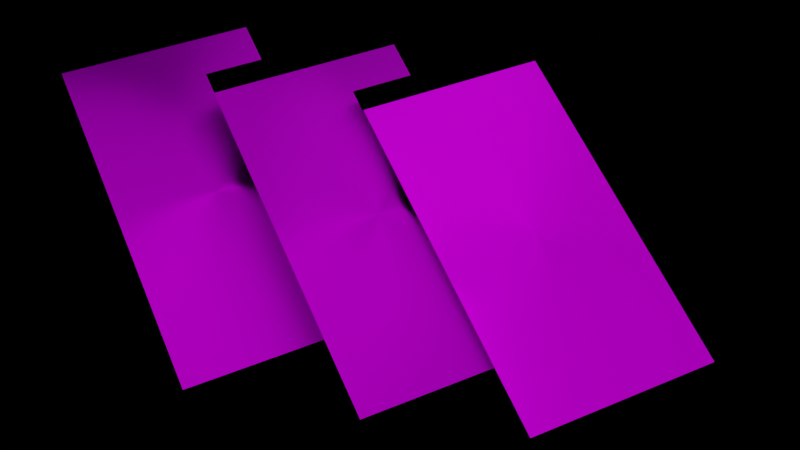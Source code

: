 # Source: 3d.blend  (saved by Blender 2.82.7; exported with 4.5.12 LTS)
import bpy
from mathutils import Matrix  # noqa: F401  (used for matrix-valued properties, if any)

bpy.ops.wm.read_factory_settings(use_empty=True)
scene = bpy.context.scene
scene.name = 'Scene'

# ---- collections
col_collection = bpy.data.collections.new('Collection'); scene.collection.children.link(col_collection)

# ---- images (referenced by path relative to the original .blend; pixels are not part of the script)
import os
ASSET_DIR = os.environ.get("B2B_ASSET_DIR", "")  # directory of the original .blend (textures are referenced by path, not embedded)
HERE = os.path.dirname(os.path.abspath(__file__))  # packed textures are extracted next to this script under _unpacked/

def load_image(name, relpath, width, height, colorspace="sRGB"):
    """Load a texture the original file referenced (path relative to the .blend, or extracted next to this script)."""
    p = next((c for c in (os.path.join(HERE, relpath), os.path.join(ASSET_DIR, relpath)) if relpath and os.path.exists(c)), "")
    if p:
        img = bpy.data.images.load(p, check_existing=True)
        img.name = name
    else:  # same state as the original file: an image datablock whose file is absent (Cycles renders it pink)
        img = bpy.data.images.new(name, width, height)
        img.source = "FILE"
        img.filepath = "//" + (relpath or name)
    img.colorspace_settings.name = colorspace
    return img
img_2_png = load_image('2.png', '2.png', 1024, 1024, 'sRGB')
img_color_png = load_image('color.png', 'color.png', 1024, 1024, 'sRGB')
img_1_png = load_image('1.png', '1.png', 1024, 1024, 'sRGB')
img_3_png = load_image('3.png', '3.png', 1024, 1024, 'sRGB')
img_1_png_002 = load_image('1.png.002', '1.png', 1024, 1024, 'sRGB')
img_3_png_001 = load_image('3.png.001', '3.png', 1024, 1024, 'sRGB')

# ---- materials (node trees are filled in below, after node groups)
mat_material = bpy.data.materials.new('Material')
mat_material.alpha_threshold = 0.0
mat_material.use_transparent_shadow = False
mat_material.line_color = (0.0, 0.0, 0.0, 1.0)
mat_material_001 = bpy.data.materials.new('Material.001')
mat_material_001.use_transparent_shadow = False
mat_material_006 = bpy.data.materials.new('Material.006')
mat_material_006.use_transparent_shadow = False
mat_material_007 = bpy.data.materials.new('Material.007')
mat_material_007.use_transparent_shadow = False
mat_material_003 = bpy.data.materials.new('Material.003')
mat_material_003.alpha_threshold = 0.0
mat_material_003.use_transparent_shadow = False
mat_material_003.line_color = (0.0, 0.0, 0.0, 1.0)
mat_material_002 = bpy.data.materials.new('Material.002')
mat_material_002.use_transparent_shadow = False
mat_material_004 = bpy.data.materials.new('Material.004')
mat_material_004.use_transparent_shadow = False
mat_material_005 = bpy.data.materials.new('Material.005')
mat_material_005.use_transparent_shadow = False
mat_material_009 = bpy.data.materials.new('Material.009')
mat_material_009.use_transparent_shadow = False
mat_material_008 = bpy.data.materials.new('Material.008')
mat_material_008.use_transparent_shadow = False
mat_material_014 = bpy.data.materials.new('Material.014')
mat_material_014.alpha_threshold = 0.0
mat_material_014.use_transparent_shadow = False
mat_material_014.line_color = (0.0, 0.0, 0.0, 1.0)
mat_material_013 = bpy.data.materials.new('Material.013')
mat_material_013.use_transparent_shadow = False
mat_material_012 = bpy.data.materials.new('Material.012')
mat_material_012.use_transparent_shadow = False
mat_material_011 = bpy.data.materials.new('Material.011')
mat_material_011.use_transparent_shadow = False
mat_material_010 = bpy.data.materials.new('Material.010')
mat_material_010.use_transparent_shadow = False

# ---- material node trees
mat_material.use_nodes = True; mat_material.node_tree.nodes.clear()
_N = mat_material.node_tree.nodes; _L = mat_material.node_tree.links
n0 = _N.new('ShaderNodeOutputMaterial'); n0.name = 'Material Output'; n0.location = (300, 300)
n1 = _N.new('ShaderNodeBsdfPrincipled'); n1.name = 'Principled BSDF'; n1.location = (10, 300)
n1.distribution = 'GGX'
n1.subsurface_method = 'BURLEY'
n1.inputs[1].default_value = 1.0
n1.inputs[2].default_value = 0.5139
n1.inputs[3].default_value = 1.45
n1.inputs[13].default_value = 0.0
n1.inputs[15].default_value = 1.0
n1.inputs[20].default_value = 0.0
n1.inputs[27].default_value = (0.0, 0.0, 0.0, 1.0)
n1.inputs[28].default_value = 1.0
n2 = _N.new('ShaderNodeTexImage'); n2.name = 'Image Texture'; n2.location = (-280, 280)
n2.image = img_2_png
n2.interpolation = 'Closest'
n3 = _N.new('ShaderNodeMix'); n3.name = 'Mix'; n3.location = (-260, 180)
n3.data_type = 'RGBA'
n3.inputs[0].default_value = 1.0
n3.inputs[7].default_value = (1.0, 1.0, 1.0, 1.0)
n4 = _N.new('ShaderNodeMix'); n4.name = 'Mix.001'; n4.location = (-160, 180)
n4.data_type = 'RGBA'
n4.inputs[0].default_value = 1.0
n4.inputs[6].default_value = (1.0, 1.0, 1.0, 1.0)
_L.new(n1.outputs[0], n0.inputs[0])
_L.new(n2.outputs[0], n1.inputs[0])
_L.new(n2.outputs[0], n3.inputs[6])
_L.new(n3.outputs[2], n4.inputs[7])
_L.new(n4.outputs[2], n1.inputs[14])
n0.is_active_output = True
mat_material_001.use_nodes = True; mat_material_001.node_tree.nodes.clear()
_N = mat_material_001.node_tree.nodes; _L = mat_material_001.node_tree.links
n0 = _N.new('ShaderNodeOutputMaterial'); n0.name = 'Material Output'; n0.location = (300, 300)
n1 = _N.new('ShaderNodeBsdfPrincipled'); n1.name = 'Principled BSDF'; n1.location = (10, 300)
n1.distribution = 'GGX'
n1.subsurface_method = 'BURLEY'
n1.inputs[0].default_value = (0.0, 0.0, 0.0, 1.0)
n1.inputs[3].default_value = 1.45
n1.inputs[13].default_value = 0.0
n1.inputs[27].default_value = (0.0, 0.0, 0.0, 1.0)
n1.inputs[28].default_value = 1.0
_L.new(n1.outputs[0], n0.inputs[0])
n0.is_active_output = True
mat_material_006.use_nodes = True; mat_material_006.node_tree.nodes.clear()
_N = mat_material_006.node_tree.nodes; _L = mat_material_006.node_tree.links
n0 = _N.new('ShaderNodeOutputMaterial'); n0.name = 'Material Output'; n0.location = (300, 300)
n1 = _N.new('ShaderNodeBsdfPrincipled'); n1.name = 'Principled BSDF'; n1.location = (10, 300)
n1.distribution = 'GGX'
n1.subsurface_method = 'BURLEY'
n1.inputs[1].default_value = 1.0
n1.inputs[2].default_value = 0.0
n1.inputs[3].default_value = 1.45
n1.inputs[13].default_value = 0.0
n1.inputs[27].default_value = (0.0, 0.0, 0.0, 1.0)
n1.inputs[28].default_value = 1.0
n2 = _N.new('ShaderNodeTexImage'); n2.name = 'Image Texture'; n2.location = (-280, 280)
n2.image = img_color_png
n3 = _N.new('ShaderNodeMix'); n3.name = 'Mix'; n3.location = (-260, 180)
n3.data_type = 'RGBA'
n3.inputs[0].default_value = 1.0
n3.inputs[7].default_value = (1.0, 1.0, 1.0, 1.0)
n4 = _N.new('ShaderNodeMix'); n4.name = 'Mix.001'; n4.location = (-160, 180)
n4.data_type = 'RGBA'
n4.inputs[0].default_value = 1.0
n4.inputs[6].default_value = (1.0, 1.0, 1.0, 1.0)
_L.new(n1.outputs[0], n0.inputs[0])
_L.new(n2.outputs[0], n1.inputs[0])
_L.new(n2.outputs[0], n3.inputs[6])
_L.new(n3.outputs[2], n4.inputs[7])
_L.new(n4.outputs[2], n1.inputs[14])
n0.is_active_output = True
mat_material_007.use_nodes = True; mat_material_007.node_tree.nodes.clear()
_N = mat_material_007.node_tree.nodes; _L = mat_material_007.node_tree.links
n0 = _N.new('ShaderNodeOutputMaterial'); n0.name = 'Material Output'; n0.location = (300, 300)
n1 = _N.new('ShaderNodeBsdfPrincipled'); n1.name = 'Principled BSDF'; n1.location = (10, 300)
n1.distribution = 'GGX'
n1.subsurface_method = 'BURLEY'
n1.inputs[3].default_value = 1.45
n1.inputs[27].default_value = (0.0, 0.0, 0.0, 1.0)
n1.inputs[28].default_value = 1.0
_L.new(n1.outputs[0], n0.inputs[0])
n0.is_active_output = True
mat_material_003.use_nodes = True; mat_material_003.node_tree.nodes.clear()
_N = mat_material_003.node_tree.nodes; _L = mat_material_003.node_tree.links
n0 = _N.new('ShaderNodeOutputMaterial'); n0.name = 'Material Output'; n0.location = (300, 300)
n1 = _N.new('ShaderNodeBsdfPrincipled'); n1.name = 'Principled BSDF'; n1.location = (10, 300)
n1.distribution = 'GGX'
n1.subsurface_method = 'BURLEY'
n1.inputs[2].default_value = 0.4
n1.inputs[3].default_value = 1.45
n1.inputs[27].default_value = (0.0, 0.0, 0.0, 1.0)
n1.inputs[28].default_value = 1.0
n2 = _N.new('ShaderNodeTexImage'); n2.name = 'Image Texture'; n2.location = (-280, 280)
n2.image = img_1_png
_L.new(n1.outputs[0], n0.inputs[0])
_L.new(n2.outputs[0], n1.inputs[0])
n0.is_active_output = True
mat_material_002.use_nodes = True; mat_material_002.node_tree.nodes.clear()
_N = mat_material_002.node_tree.nodes; _L = mat_material_002.node_tree.links
n0 = _N.new('ShaderNodeOutputMaterial'); n0.name = 'Material Output'; n0.location = (300, 300)
n1 = _N.new('ShaderNodeBsdfPrincipled'); n1.name = 'Principled BSDF'; n1.location = (10, 300)
n1.distribution = 'GGX'
n1.subsurface_method = 'BURLEY'
n1.inputs[0].default_value = (0.0, 0.0, 0.0, 1.0)
n1.inputs[3].default_value = 1.45
n1.inputs[13].default_value = 0.0
n1.inputs[27].default_value = (0.0, 0.0, 0.0, 1.0)
n1.inputs[28].default_value = 1.0
_L.new(n1.outputs[0], n0.inputs[0])
n0.is_active_output = True
mat_material_004.use_nodes = True; mat_material_004.node_tree.nodes.clear()
_N = mat_material_004.node_tree.nodes; _L = mat_material_004.node_tree.links
n0 = _N.new('ShaderNodeOutputMaterial'); n0.name = 'Material Output'; n0.location = (300, 300)
n1 = _N.new('ShaderNodeBsdfPrincipled'); n1.name = 'Principled BSDF'; n1.location = (10, 300)
n1.distribution = 'GGX'
n1.subsurface_method = 'BURLEY'
n1.inputs[1].default_value = 0.125
n1.inputs[3].default_value = 1.45
n1.inputs[13].default_value = 0.0
n1.inputs[27].default_value = (0.0, 0.0, 0.0, 1.0)
n1.inputs[28].default_value = 1.0
n2 = _N.new('ShaderNodeTexImage'); n2.name = 'Image Texture'; n2.location = (-280, 280)
n2.image = img_3_png
_L.new(n1.outputs[0], n0.inputs[0])
_L.new(n2.outputs[0], n1.inputs[0])
n0.is_active_output = True
mat_material_005.use_nodes = True; mat_material_005.node_tree.nodes.clear()
_N = mat_material_005.node_tree.nodes; _L = mat_material_005.node_tree.links
n0 = _N.new('ShaderNodeOutputMaterial'); n0.name = 'Material Output'; n0.location = (300, 300)
n1 = _N.new('ShaderNodeBsdfPrincipled'); n1.name = 'Principled BSDF'; n1.location = (10, 300)
n1.distribution = 'GGX'
n1.subsurface_method = 'BURLEY'
n1.inputs[1].default_value = 0.125
n1.inputs[3].default_value = 1.45
n1.inputs[13].default_value = 0.0
n1.inputs[15].default_value = 1.0
n1.inputs[27].default_value = (0.0, 0.0, 0.0, 1.0)
n1.inputs[28].default_value = 1.0
n2 = _N.new('ShaderNodeTexImage'); n2.name = 'Image Texture'; n2.location = (-280, 280)
n2.image = img_color_png
n3 = _N.new('ShaderNodeMix'); n3.name = 'Mix'; n3.location = (-260, 180)
n3.data_type = 'RGBA'
n3.inputs[0].default_value = 0.125
n3.inputs[7].default_value = (1.0, 1.0, 1.0, 1.0)
n4 = _N.new('ShaderNodeMix'); n4.name = 'Mix.001'; n4.location = (-160, 180)
n4.data_type = 'RGBA'
n4.inputs[0].default_value = 1.0
n4.inputs[6].default_value = (1.0, 1.0, 1.0, 1.0)
_L.new(n1.outputs[0], n0.inputs[0])
_L.new(n2.outputs[0], n1.inputs[0])
_L.new(n2.outputs[0], n3.inputs[6])
_L.new(n3.outputs[2], n4.inputs[7])
_L.new(n4.outputs[2], n1.inputs[14])
n0.is_active_output = True
mat_material_009.use_nodes = True; mat_material_009.node_tree.nodes.clear()
_N = mat_material_009.node_tree.nodes; _L = mat_material_009.node_tree.links
n0 = _N.new('ShaderNodeOutputMaterial'); n0.name = 'Material Output'; n0.location = (300, 300)
n1 = _N.new('ShaderNodeBsdfPrincipled'); n1.name = 'Principled BSDF'; n1.location = (10, 300)
n1.distribution = 'GGX'
n1.subsurface_method = 'BURLEY'
n1.inputs[1].default_value = 1.0
n1.inputs[2].default_value = 0.1667
n1.inputs[3].default_value = 1.45
n1.inputs[13].default_value = 1.0
n1.inputs[15].default_value = 1.0
n1.inputs[20].default_value = 0.0
n1.inputs[27].default_value = (0.0, 0.0, 0.0, 1.0)
n1.inputs[28].default_value = 1.0
n2 = _N.new('ShaderNodeTexImage'); n2.name = 'Image Texture'; n2.location = (-280, 280)
n2.image = img_1_png_002
n2.interpolation = 'Closest'
n3 = _N.new('ShaderNodeMix'); n3.name = 'Mix'; n3.location = (-260, 180)
n3.data_type = 'RGBA'
n3.inputs[0].default_value = 1.0
n3.inputs[7].default_value = (1.0, 1.0, 1.0, 1.0)
n4 = _N.new('ShaderNodeMix'); n4.name = 'Mix.001'; n4.location = (-160, 180)
n4.data_type = 'RGBA'
n4.inputs[0].default_value = 1.0
n4.inputs[6].default_value = (1.0, 1.0, 1.0, 1.0)
_L.new(n1.outputs[0], n0.inputs[0])
_L.new(n2.outputs[0], n1.inputs[0])
_L.new(n2.outputs[0], n3.inputs[6])
_L.new(n3.outputs[2], n4.inputs[7])
_L.new(n4.outputs[2], n1.inputs[14])
n0.is_active_output = True
mat_material_008.use_nodes = True; mat_material_008.node_tree.nodes.clear()
_N = mat_material_008.node_tree.nodes; _L = mat_material_008.node_tree.links
n0 = _N.new('ShaderNodeOutputMaterial'); n0.name = 'Material Output'; n0.location = (300, 300)
n1 = _N.new('ShaderNodeBsdfPrincipled'); n1.name = 'Principled BSDF'; n1.location = (10, 300)
n1.distribution = 'GGX'
n1.subsurface_method = 'BURLEY'
n1.inputs[0].default_value = (0.0, 0.0, 0.0, 1.0)
n1.inputs[3].default_value = 1.45
n1.inputs[13].default_value = 0.0
n1.inputs[27].default_value = (0.0, 0.0, 0.0, 1.0)
n1.inputs[28].default_value = 1.0
_L.new(n1.outputs[0], n0.inputs[0])
n0.is_active_output = True
mat_material_014.use_nodes = True; mat_material_014.node_tree.nodes.clear()
_N = mat_material_014.node_tree.nodes; _L = mat_material_014.node_tree.links
n0 = _N.new('ShaderNodeOutputMaterial'); n0.name = 'Material Output'; n0.location = (300, 300)
n1 = _N.new('ShaderNodeBsdfPrincipled'); n1.name = 'Principled BSDF'; n1.location = (10, 300)
n1.distribution = 'GGX'
n1.subsurface_method = 'BURLEY'
n1.inputs[1].default_value = 1.0
n1.inputs[3].default_value = 1.45
n1.inputs[13].default_value = 0.0
n1.inputs[15].default_value = 1.0
n1.inputs[27].default_value = (0.0, 0.0, 0.0, 1.0)
n1.inputs[28].default_value = 1.0
n2 = _N.new('ShaderNodeTexImage'); n2.name = 'Image Texture'; n2.location = (-280, 280)
n2.image = img_3_png_001
n2.interpolation = 'Closest'
_L.new(n1.outputs[0], n0.inputs[0])
_L.new(n2.outputs[0], n1.inputs[0])
n0.is_active_output = True
mat_material_013.use_nodes = True; mat_material_013.node_tree.nodes.clear()
_N = mat_material_013.node_tree.nodes; _L = mat_material_013.node_tree.links
n0 = _N.new('ShaderNodeOutputMaterial'); n0.name = 'Material Output'; n0.location = (300, 300)
n1 = _N.new('ShaderNodeBsdfPrincipled'); n1.name = 'Principled BSDF'; n1.location = (10, 300)
n1.distribution = 'GGX'
n1.subsurface_method = 'BURLEY'
n1.inputs[0].default_value = (0.0, 0.0, 0.0, 1.0)
n1.inputs[3].default_value = 1.45
n1.inputs[13].default_value = 0.0
n1.inputs[27].default_value = (0.0, 0.0, 0.0, 1.0)
n1.inputs[28].default_value = 1.0
_L.new(n1.outputs[0], n0.inputs[0])
n0.is_active_output = True
mat_material_012.use_nodes = True; mat_material_012.node_tree.nodes.clear()
_N = mat_material_012.node_tree.nodes; _L = mat_material_012.node_tree.links
n0 = _N.new('ShaderNodeOutputMaterial'); n0.name = 'Material Output'; n0.location = (300, 300)
n1 = _N.new('ShaderNodeBsdfPrincipled'); n1.name = 'Principled BSDF'; n1.location = (10, 300)
n1.distribution = 'GGX'
n1.subsurface_method = 'BURLEY'
n1.inputs[1].default_value = 1.0
n1.inputs[3].default_value = 1.45
n1.inputs[13].default_value = 0.0
n1.inputs[27].default_value = (0.0, 0.0, 0.0, 1.0)
n1.inputs[28].default_value = 1.0
n2 = _N.new('ShaderNodeTexImage'); n2.name = 'Image Texture'; n2.location = (-280, 280)
n2.image = img_color_png
_L.new(n1.outputs[0], n0.inputs[0])
_L.new(n2.outputs[0], n1.inputs[0])
n0.is_active_output = True
mat_material_011.use_nodes = True; mat_material_011.node_tree.nodes.clear()
_N = mat_material_011.node_tree.nodes; _L = mat_material_011.node_tree.links
n0 = _N.new('ShaderNodeOutputMaterial'); n0.name = 'Material Output'; n0.location = (300, 300)
n1 = _N.new('ShaderNodeBsdfPrincipled'); n1.name = 'Principled BSDF'; n1.location = (10, 300)
n1.distribution = 'GGX'
n1.subsurface_method = 'BURLEY'
n1.inputs[3].default_value = 1.45
n1.inputs[27].default_value = (0.0, 0.0, 0.0, 1.0)
n1.inputs[28].default_value = 1.0
_L.new(n1.outputs[0], n0.inputs[0])
n0.is_active_output = True
mat_material_010.use_nodes = True; mat_material_010.node_tree.nodes.clear()
_N = mat_material_010.node_tree.nodes; _L = mat_material_010.node_tree.links
n0 = _N.new('ShaderNodeOutputMaterial'); n0.name = 'Material Output'; n0.location = (300, 300)
n1 = _N.new('ShaderNodeBsdfPrincipled'); n1.name = 'Principled BSDF'; n1.location = (10, 300)
n1.distribution = 'GGX'
n1.subsurface_method = 'BURLEY'
n1.inputs[0].default_value = (0.0, 0.0, 0.0, 1.0)
n1.inputs[3].default_value = 1.45
n1.inputs[13].default_value = 0.0
n1.inputs[27].default_value = (0.0, 0.0, 0.0, 1.0)
n1.inputs[28].default_value = 1.0
_L.new(n1.outputs[0], n0.inputs[0])
n0.is_active_output = True

# ---- cameras
cam_camera = bpy.data.cameras.new('Camera')
cam_camera.clip_end = 100.0
cam_camera.lens = 51.05
cam_camera.ortho_scale = 7.314

# ---- lights
light_light_001 = bpy.data.lights.new('Light.001', 'POINT')
light_light_001.color = (0.7231, 0.8236, 1.0)
light_light_001.transmission_factor = 0.0
light_light_001.energy = 5000.0
light_light_001.shadow_soft_size = 15.09
light_light_001.shadow_maximum_resolution = 0.006
light_light_001.use_absolute_resolution = True
light_light_002 = bpy.data.lights.new('Light.002', 'POINT')
light_light_002.color = (0.7231, 0.8236, 1.0)
light_light_002.transmission_factor = 0.0
light_light_002.energy = 2500.0
light_light_002.shadow_soft_size = 15.09
light_light_002.shadow_maximum_resolution = 0.006
light_light_002.use_absolute_resolution = True
light_light = bpy.data.lights.new('Light', 'POINT')
light_light.color = (0.7231, 0.8236, 1.0)
light_light.transmission_factor = 0.0
light_light.energy = 5000.0
light_light.shadow_soft_size = 15.09
light_light.shadow_maximum_resolution = 0.006
light_light.use_absolute_resolution = True

# ---- meshes
me_cube = bpy.data.meshes.new('Cube')
me_cube.from_pydata([(1.0, 1.0, 1.0), (1.0, 1.0, -1.0), (1.0, -1.0, 1.0), (1.0, -1.0, -1.0), (-1.0, 1.0, 1.0), (-1.0, 1.0, -1.0), (-1.0, -1.0, 1.0), (-1.0, -1.0, -1.0)], [], [(0, 4, 6, 2), (3, 2, 6, 7), (7, 6, 4, 5), (5, 1, 3, 7), (1, 0, 2, 3), (5, 4, 0, 1)])
me_cube.polygons.foreach_set('material_index', [0, 1, 1, 1, 2, 1])
_uv = me_cube.uv_layers.new(name='UVMap')
_uv.uv.foreach_set('vector', [-0.006777, 0.001476, 1.001, 0.0009251, 0.9994, 1.001, -0.001667, 1.0, 0.375, 0.75, 0.625, 0.75, 0.625, 1.0, 0.375, 1.0, 0.375, 0.0, 0.625, 0.0, 0.625, 0.25, 0.375, 0.25, 0.125, 0.5, 0.375, 0.5, 0.375, 0.75, 0.125, 0.75, -0.002778, 0.005, 1.007, 0.001781, 1.007, 0.9982, -0.002778, 0.9975, 0.375, 0.25, 0.625, 0.25, 0.625, 0.5, 0.375, 0.5])
me_cube.materials.append(mat_material)
me_cube.materials.append(mat_material_001)
me_cube.materials.append(mat_material_006)
me_cube.materials.append(None)
me_cube.materials.append(mat_material_007)
me_cube.use_remesh_preserve_volume = False
me_cube.use_remesh_preserve_attributes = False
me_cube.use_mirror_vertex_groups = False
me_cube.update()
me_cube_001 = bpy.data.meshes.new('Cube.001')
me_cube_001.from_pydata([(1.0, 1.0, 1.0), (1.0, 1.0, -1.0), (1.0, -1.0, 1.0), (1.0, -1.0, -1.0), (-1.0, 1.0, 1.0), (-1.0, 1.0, -1.0), (-1.0, -1.0, 1.0), (-1.0, -1.0, -1.0)], [], [(0, 4, 6, 2), (3, 2, 6, 7), (7, 6, 4, 5), (5, 1, 3, 7), (1, 0, 2, 3), (5, 4, 0, 1)])
me_cube_001.polygons.foreach_set('material_index', [4, 1, 1, 1, 3, 1])
_uv = me_cube_001.uv_layers.new(name='UVMap')
_uv.uv.foreach_set('vector', [-0.006777, 0.001476, 1.001, 0.0009251, 0.9994, 1.001, -0.001667, 1.0, 0.375, 0.75, 0.625, 0.75, 0.625, 1.0, 0.375, 1.0, 0.375, 0.0, 0.625, 0.0, 0.625, 0.25, 0.375, 0.25, 0.125, 0.5, 0.375, 0.5, 0.375, 0.75, 0.125, 0.75, 0.003793, 0.00424, 0.9901, 0.003284, 0.9983, 0.995, 0.001667, 0.995, 0.375, 0.25, 0.625, 0.25, 0.625, 0.5, 0.375, 0.5])
me_cube_001.materials.append(mat_material_003)
me_cube_001.materials.append(mat_material_002)
me_cube_001.materials.append(mat_material_004)
me_cube_001.materials.append(mat_material_005)
me_cube_001.materials.append(mat_material_009)
me_cube_001.use_remesh_preserve_volume = False
me_cube_001.use_remesh_preserve_attributes = False
me_cube_001.use_mirror_vertex_groups = False
me_cube_001.update()
me_cube_002 = bpy.data.meshes.new('Cube.002')
me_cube_002.from_pydata([(-1.0, -1.0, -1.0), (-1.0, -1.0, 1.0), (-1.0, 1.0, -1.0), (-1.0, 1.0, 1.0), (1.0, -1.0, -1.0), (1.0, -1.0, 1.0), (1.0, 1.0, -1.0), (1.0, 1.0, 1.0)], [], [(0, 1, 3, 2), (2, 3, 7, 6), (6, 7, 5, 4), (4, 5, 1, 0), (2, 6, 4, 0), (7, 3, 1, 5)])
_uv = me_cube_002.uv_layers.new(name='UVMap')
_uv.uv.foreach_set('vector', [0.375, 0.0, 0.625, 0.0, 0.625, 0.25, 0.375, 0.25, 0.375, 0.25, 0.625, 0.25, 0.625, 0.5, 0.375, 0.5, 0.375, 0.5, 0.625, 0.5, 0.625, 0.75, 0.375, 0.75, 0.375, 0.75, 0.625, 0.75, 0.625, 1.0, 0.375, 1.0, 0.125, 0.5, 0.375, 0.5, 0.375, 0.75, 0.125, 0.75, 0.625, 0.5, 0.875, 0.5, 0.875, 0.75, 0.625, 0.75])
me_cube_002.materials.append(mat_material_002)
me_cube_002.use_remesh_fix_poles = True
me_cube_002.use_remesh_preserve_attributes = False
me_cube_002.use_mirror_vertex_groups = False
me_cube_002.update()
me_cube_003 = bpy.data.meshes.new('Cube.003')
me_cube_003.from_pydata([(-1.0, -1.0, -1.0), (-1.0, -1.0, 1.0), (-1.0, 1.0, -1.0), (-1.0, 1.0, 1.0), (1.0, -1.0, -1.0), (1.0, -1.0, 1.0), (1.0, 1.0, -1.0), (1.0, 1.0, 1.0)], [], [(0, 1, 3, 2), (2, 3, 7, 6), (6, 7, 5, 4), (4, 5, 1, 0), (2, 6, 4, 0), (7, 3, 1, 5)])
_uv = me_cube_003.uv_layers.new(name='UVMap')
_uv.uv.foreach_set('vector', [0.375, 0.0, 0.625, 0.0, 0.625, 0.25, 0.375, 0.25, 0.375, 0.25, 0.625, 0.25, 0.625, 0.5, 0.375, 0.5, 0.375, 0.5, 0.625, 0.5, 0.625, 0.75, 0.375, 0.75, 0.375, 0.75, 0.625, 0.75, 0.625, 1.0, 0.375, 1.0, 0.125, 0.5, 0.375, 0.5, 0.375, 0.75, 0.125, 0.75, 0.625, 0.5, 0.875, 0.5, 0.875, 0.75, 0.625, 0.75])
me_cube_003.materials.append(mat_material_008)
me_cube_003.use_remesh_fix_poles = True
me_cube_003.use_remesh_preserve_attributes = False
me_cube_003.use_mirror_vertex_groups = False
me_cube_003.update()
me_cube_005 = bpy.data.meshes.new('Cube.005')
me_cube_005.from_pydata([(1.0, 1.0, 1.0), (1.0, 1.0, -1.0), (1.0, -1.0, 1.0), (1.0, -1.0, -1.0), (-1.0, 1.0, 1.0), (-1.0, 1.0, -1.0), (-1.0, -1.0, 1.0), (-1.0, -1.0, -1.0)], [], [(0, 4, 6, 2), (3, 2, 6, 7), (7, 6, 4, 5), (5, 1, 3, 7), (1, 0, 2, 3), (5, 4, 0, 1)])
me_cube_005.polygons.foreach_set('material_index', [0, 1, 1, 1, 2, 1])
_uv = me_cube_005.uv_layers.new(name='UVMap')
_uv.uv.foreach_set('vector', [-0.006777, 0.001476, 1.001, 0.0009251, 0.9994, 1.001, -0.001667, 1.0, 0.375, 0.75, 0.625, 0.75, 0.625, 1.0, 0.375, 1.0, 0.375, 0.0, 0.625, 0.0, 0.625, 0.25, 0.375, 0.25, 0.125, 0.5, 0.375, 0.5, 0.375, 0.75, 0.125, 0.75, -0.002778, 0.005, 1.007, 0.001781, 1.007, 0.9982, -0.002778, 0.9975, 0.375, 0.25, 0.625, 0.25, 0.625, 0.5, 0.375, 0.5])
me_cube_005.materials.append(mat_material_014)
me_cube_005.materials.append(mat_material_013)
me_cube_005.materials.append(mat_material_012)
me_cube_005.materials.append(None)
me_cube_005.materials.append(mat_material_011)
me_cube_005.use_remesh_preserve_volume = False
me_cube_005.use_remesh_preserve_attributes = False
me_cube_005.use_mirror_vertex_groups = False
me_cube_005.update()
me_cube_004 = bpy.data.meshes.new('Cube.004')
me_cube_004.from_pydata([(-1.0, -1.0, -1.0), (-1.0, -1.0, 1.0), (-1.0, 1.0, -1.0), (-1.0, 1.0, 1.0), (1.0, -1.0, -1.0), (1.0, -1.0, 1.0), (1.0, 1.0, -1.0), (1.0, 1.0, 1.0)], [], [(0, 1, 3, 2), (2, 3, 7, 6), (6, 7, 5, 4), (4, 5, 1, 0), (2, 6, 4, 0), (7, 3, 1, 5)])
_uv = me_cube_004.uv_layers.new(name='UVMap')
_uv.uv.foreach_set('vector', [0.375, 0.0, 0.625, 0.0, 0.625, 0.25, 0.375, 0.25, 0.375, 0.25, 0.625, 0.25, 0.625, 0.5, 0.375, 0.5, 0.375, 0.5, 0.625, 0.5, 0.625, 0.75, 0.375, 0.75, 0.375, 0.75, 0.625, 0.75, 0.625, 1.0, 0.375, 1.0, 0.125, 0.5, 0.375, 0.5, 0.375, 0.75, 0.125, 0.75, 0.625, 0.5, 0.875, 0.5, 0.875, 0.75, 0.625, 0.75])
me_cube_004.materials.append(mat_material_010)
me_cube_004.use_remesh_fix_poles = True
me_cube_004.use_remesh_preserve_attributes = False
me_cube_004.use_mirror_vertex_groups = False
me_cube_004.update()

# ---- objects
ob_light_001 = bpy.data.objects.new('Light.001', light_light_001)
ob_light_002 = bpy.data.objects.new('Light.002', light_light_002)
ob_cube = bpy.data.objects.new('Cube', me_cube)
ob_light = bpy.data.objects.new('Light', light_light)
ob_camera = bpy.data.objects.new('Camera', cam_camera)
ob_cube_001 = bpy.data.objects.new('Cube.001', me_cube_001)
ob_cube_002 = bpy.data.objects.new('Cube.002', me_cube_002)
ob_cube_003 = bpy.data.objects.new('Cube.003', me_cube_003)
ob_cube_005 = bpy.data.objects.new('Cube.005', me_cube_005)
ob_cube_004 = bpy.data.objects.new('Cube.004', me_cube_004)

# ---- transforms, parenting, visibility, modifiers, constraints
ob_light_001.location = (5.966, 2.7, 3.455)
ob_light_001.rotation_euler = (0.6503, 0.05522, 1.866)
ob_light_001.lock_rotations_4d = False
ob_light_001.empty_display_type = 'ARROWS'
ob_light_001.color = (0.0, 0.0, 0.0, 0.0)
ob_light_001.lineart.crease_threshold = 0.0
ob_light_002.location = (-0.6785, -3.916, 3.455)
ob_light_002.rotation_euler = (0.6503, 0.05522, 1.866)
ob_light_002.lock_rotations_4d = False
ob_light_002.empty_display_type = 'ARROWS'
ob_light_002.color = (0.0, 0.0, 0.0, 0.0)
ob_light_002.lineart.crease_threshold = 0.0
ob_cube.location = (0.0, 2.013, 0.0)
ob_cube.rotation_euler = (-0.1571, 0.3142, -0.05236)
ob_cube.scale = (1.8, 3.3, 0.01)
ob_cube.lock_rotations_4d = False
ob_cube.empty_display_type = 'ARROWS'
ob_cube.lineart.crease_threshold = 0.0
ob_light.location = (-4.156, 2.7, 3.455)
ob_light.rotation_euler = (0.6503, 0.05522, 1.866)
ob_light.lock_rotations_4d = False
ob_light.empty_display_type = 'ARROWS'
ob_light.color = (0.0, 0.0, 0.0, 0.0)
ob_light.lineart.crease_threshold = 0.0
ob_camera.location = (11.22, 11.95, 12.87)
ob_camera.rotation_euler = (0.7976, -0.371, 2.608)
ob_camera.lock_rotations_4d = False
ob_camera.empty_display_type = 'ARROWS'
ob_camera.color = (0.0, 0.0, 0.0, 0.0)
ob_camera.display_type = 'WIRE'
ob_camera.lineart.crease_threshold = 0.0
ob_cube_001.location = (-2.157, 3.482, 0.7355)
ob_cube_001.rotation_euler = (-0.1571, 0.3142, -0.05236)
ob_cube_001.scale = (1.8, 3.3, 0.01)
ob_cube_001.lock_rotations_4d = False
ob_cube_001.empty_display_type = 'ARROWS'
ob_cube_001.lineart.crease_threshold = 0.0
ob_cube_002.location = (-2.15, 0.0, 1.255)
ob_cube_002.rotation_euler = (-0.1571, 0.3142, -0.05236)
ob_cube_002.scale = (1.8, 0.22, 0.01)
ob_cube_002.lineart.crease_threshold = 0.0
ob_cube_003.location = (-0.02, -1.467, 0.525)
ob_cube_003.rotation_euler = (-0.1571, 0.3142, -0.05236)
ob_cube_003.scale = (1.8, 0.22, 0.01)
ob_cube_003.lineart.crease_threshold = 0.0
ob_cube_005.location = (2.003, 0.1436, -1.052)
ob_cube_005.rotation_euler = (-0.1571, 0.3142, -0.05236)
ob_cube_005.scale = (1.8, 3.3, 0.01)
ob_cube_005.lock_rotations_4d = False
ob_cube_005.empty_display_type = 'ARROWS'
ob_cube_005.lineart.crease_threshold = 0.0
ob_cube_004.location = (1.983, -3.326, -0.5322)
ob_cube_004.rotation_euler = (-0.1571, 0.3142, -0.05236)
ob_cube_004.scale = (1.8, 0.22, 0.01)
ob_cube_004.lineart.crease_threshold = 0.0

# ---- collection membership
scene.collection.objects.link(ob_light_001)
scene.collection.objects.link(ob_light_002)
col_collection.objects.link(ob_cube)
col_collection.objects.link(ob_light)
col_collection.objects.link(ob_camera)
col_collection.objects.link(ob_cube_001)
col_collection.objects.link(ob_cube_002)
col_collection.objects.link(ob_cube_003)
col_collection.objects.link(ob_cube_005)
col_collection.objects.link(ob_cube_004)

# ---- scene / render settings (as saved in the file)
scene.camera = ob_camera
scene.frame_start = 1; scene.frame_end = 250; scene.frame_set(1)
scene.render.engine = 'BLENDER_EEVEE_NEXT'
scene.render.film_transparent = True
scene.cycles.use_denoising = False
scene.cycles.samples = 128
scene.cycles.sampling_pattern = 'TABULATED_SOBOL'
scene.cycles.use_adaptive_sampling = False
scene.cycles.use_light_tree = False
scene.eevee.gi_diffuse_bounces = 5
scene.view_settings.view_transform = 'Filmic'
bpy.context.view_layer.update()
